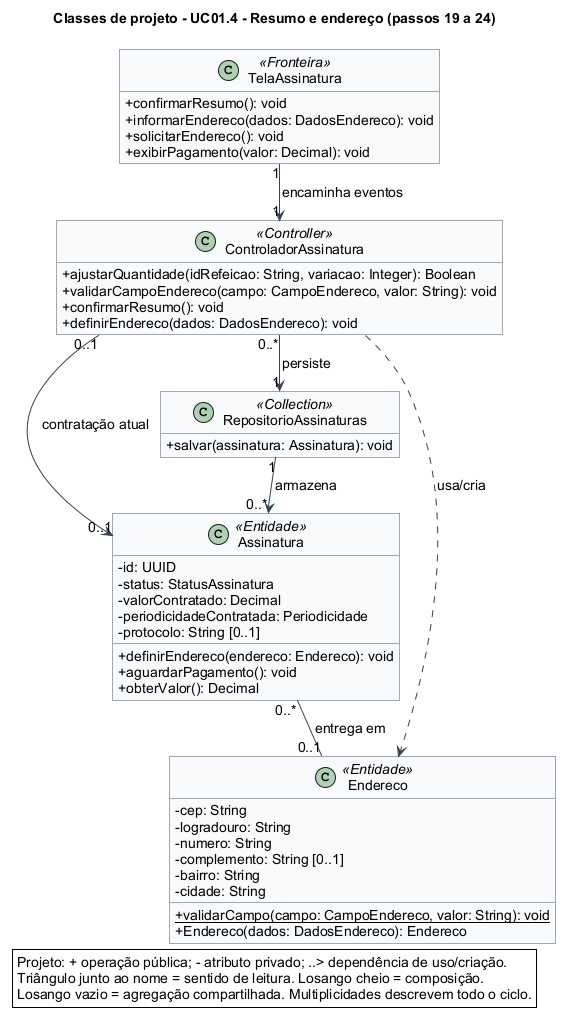

The diagram above was rendered by PlantUML. Its source (embedded in the PNG):
@startuml
!pragma layout smetana
skinparam backgroundColor #FFFFFF
skinparam defaultFontName Arial
skinparam defaultFontSize 14
skinparam shadowing false
skinparam roundcorner 0
skinparam ArrowColor #334155
skinparam sequenceMessageAlign left
skinparam sequenceParticipant underline
skinparam maxMessageSize 260
skinparam ParticipantPadding 18
skinparam BoxPadding 12
skinparam classAttributeIconSize 0
skinparam classBackgroundColor #F8FAFC
skinparam classBorderColor #475569
skinparam sequenceLifeLineBorderColor #94A3B8
skinparam sequenceParticipantBackgroundColor #EFF6FF
skinparam sequenceGroupBackgroundColor #F8FAFC
hide footbox

title Classes de projeto - UC01.4 - Resumo e endereço (passos 19 a 24)
hide empty members
skinparam nodesep 65
skinparam ranksep 90
class Assinatura <<Entidade>> {
-id: UUID
-status: StatusAssinatura
-valorContratado: Decimal
-periodicidadeContratada: Periodicidade
-protocolo: String [0..1]
+definirEndereco(endereco: Endereco): void
+aguardarPagamento(): void
+obterValor(): Decimal
}
class Endereco <<Entidade>> {
+{static} validarCampo(campo: CampoEndereco, valor: String): void
-cep: String
-logradouro: String
-numero: String
-complemento: String [0..1]
-bairro: String
-cidade: String
+Endereco(dados: DadosEndereco): Endereco
}
class TelaAssinatura <<Fronteira>> {
+confirmarResumo(): void
+informarEndereco(dados: DadosEndereco): void
+solicitarEndereco(): void
+exibirPagamento(valor: Decimal): void
}
class ControladorAssinatura <<Controller>> {
+ajustarQuantidade(idRefeicao: String, variacao: Integer): Boolean
+validarCampoEndereco(campo: CampoEndereco, valor: String): void
+confirmarResumo(): void
+definirEndereco(dados: DadosEndereco): void
}
class RepositorioAssinaturas <<Collection>> {
+salvar(assinatura: Assinatura): void
}
Assinatura "0..*" -- "0..1" Endereco : entrega em >
TelaAssinatura "1" --> "1" ControladorAssinatura : encaminha eventos >
ControladorAssinatura "0..1" --> "0..1" Assinatura : contratação atual >
ControladorAssinatura "0..*" --> "1" RepositorioAssinaturas : persiste >
RepositorioAssinaturas "1" --> "0..*" Assinatura : armazena >
ControladorAssinatura ..> Endereco : usa/cria
legend bottom left
Projeto: + operação pública; - atributo privado; ..> dependência de uso/criação.
Triângulo junto ao nome = sentido de leitura. Losango cheio = composição.
Losango vazio = agregação compartilhada. Multiplicidades descrevem todo o ciclo.
endlegend
@enduml